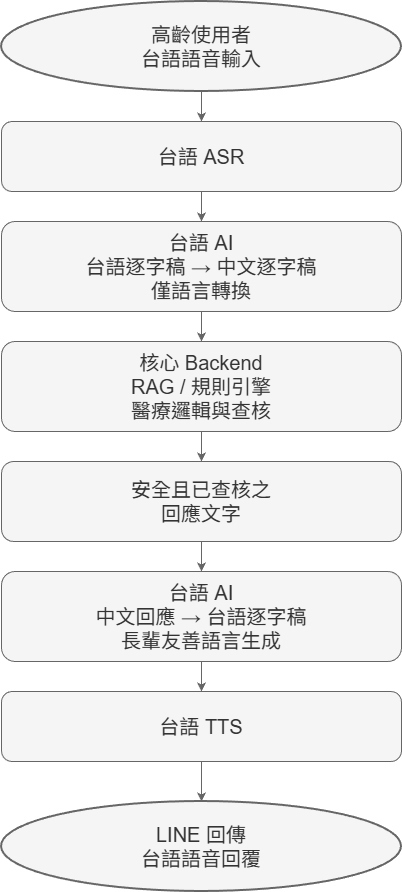

The diagram above was exported from draw.io. Its source (the exported page's mxGraphModel, read from the mxfile embedded in the PNG):
<mxGraphModel dx="1418" dy="746" grid="1" gridSize="10" guides="1" tooltips="1" connect="1" arrows="1" fold="1" page="1" pageScale="1" pageWidth="1100" pageHeight="2000" math="0" shadow="0">
  <root>
    <mxCell id="0" />
    <mxCell id="1" parent="0" />
    <mxCell id="A" parent="1" style="ellipse;whiteSpace=wrap;html=1;strokeWidth=2;fillColor=#f5f5f5;fontColor=#333333;strokeColor=#666666;fontSize=20;" value="高齡使用者&#10;台語語音輸入" vertex="1">
      <mxGeometry height="90" width="400" x="350" y="40" as="geometry" />
    </mxCell>
    <mxCell id="B" parent="1" style="rounded=1;whiteSpace=wrap;html=1;fillColor=#f5f5f5;fontColor=#333333;strokeColor=#666666;fontSize=20;" value="台語 ASR" vertex="1">
      <mxGeometry height="70" width="400" x="350" y="160" as="geometry" />
    </mxCell>
    <mxCell id="C" parent="1" style="rounded=1;whiteSpace=wrap;html=1;fillColor=#f5f5f5;fontColor=#333333;strokeColor=#666666;fontSize=20;" value="台語 AI&#10;台語逐字稿 → 中文逐字稿&#10;僅語言轉換" vertex="1">
      <mxGeometry height="90" width="400" x="350" y="260" as="geometry" />
    </mxCell>
    <mxCell id="D" parent="1" style="rounded=1;whiteSpace=wrap;html=1;fillColor=#f5f5f5;fontColor=#333333;strokeColor=#666666;fontSize=20;" value="核心 Backend&#10;RAG / 規則引擎&#10;醫療邏輯與查核" vertex="1">
      <mxGeometry height="90" width="400" x="350" y="380" as="geometry" />
    </mxCell>
    <mxCell id="E" parent="1" style="rounded=1;whiteSpace=wrap;html=1;fillColor=#f5f5f5;fontColor=#333333;strokeColor=#666666;fontSize=20;" value="安全且已查核之&#10;回應文字" vertex="1">
      <mxGeometry height="80" width="400" x="350" y="500" as="geometry" />
    </mxCell>
    <mxCell id="F" parent="1" style="rounded=1;whiteSpace=wrap;html=1;fillColor=#f5f5f5;fontColor=#333333;strokeColor=#666666;fontSize=20;" value="台語 AI&#10;中文回應 → 台語逐字稿&#10;長輩友善語言生成" vertex="1">
      <mxGeometry height="90" width="400" x="350" y="610" as="geometry" />
    </mxCell>
    <mxCell id="G" parent="1" style="rounded=1;whiteSpace=wrap;html=1;fillColor=#f5f5f5;fontColor=#333333;strokeColor=#666666;fontSize=20;" value="台語 TTS" vertex="1">
      <mxGeometry height="70" width="400" x="350" y="730" as="geometry" />
    </mxCell>
    <mxCell id="H" parent="1" style="ellipse;whiteSpace=wrap;html=1;strokeWidth=2;fillColor=#f5f5f5;fontColor=#333333;strokeColor=#666666;fontSize=20;" value="LINE 回傳&#10;台語語音回覆" vertex="1">
      <mxGeometry height="90" width="400" x="350" y="840" as="geometry" />
    </mxCell>
    <mxCell id="crQDrTMGbulzDUvKoC96-1" edge="1" parent="1" source="A" style="fillColor=#f5f5f5;strokeColor=#666666;fontSize=20;" target="B">
      <mxGeometry relative="1" as="geometry" />
    </mxCell>
    <mxCell id="crQDrTMGbulzDUvKoC96-2" edge="1" parent="1" source="B" style="fillColor=#f5f5f5;strokeColor=#666666;fontSize=20;" target="C">
      <mxGeometry relative="1" as="geometry" />
    </mxCell>
    <mxCell id="crQDrTMGbulzDUvKoC96-3" edge="1" parent="1" source="C" style="fillColor=#f5f5f5;strokeColor=#666666;fontSize=20;" target="D">
      <mxGeometry relative="1" as="geometry" />
    </mxCell>
    <mxCell id="crQDrTMGbulzDUvKoC96-4" edge="1" parent="1" source="D" style="fillColor=#f5f5f5;strokeColor=#666666;fontSize=20;" target="E">
      <mxGeometry relative="1" as="geometry" />
    </mxCell>
    <mxCell id="crQDrTMGbulzDUvKoC96-5" edge="1" parent="1" source="E" style="fillColor=#f5f5f5;strokeColor=#666666;fontSize=20;" target="F">
      <mxGeometry relative="1" as="geometry" />
    </mxCell>
    <mxCell id="crQDrTMGbulzDUvKoC96-6" edge="1" parent="1" source="F" style="fillColor=#f5f5f5;strokeColor=#666666;fontSize=20;" target="G">
      <mxGeometry relative="1" as="geometry" />
    </mxCell>
    <mxCell id="crQDrTMGbulzDUvKoC96-7" edge="1" parent="1" source="G" style="fillColor=#f5f5f5;strokeColor=#666666;fontSize=20;" target="H">
      <mxGeometry relative="1" as="geometry" />
    </mxCell>
  </root>
</mxGraphModel>